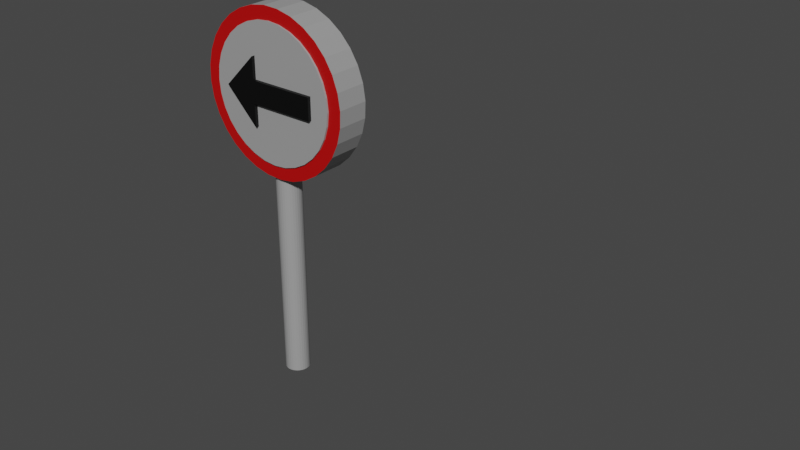# Source: sign_left.blend  (saved by Blender 3.0.42; exported with 4.5.12 LTS)
import bpy
from mathutils import Matrix  # noqa: F401  (used for matrix-valued properties, if any)

bpy.ops.wm.read_factory_settings(use_empty=True)
scene = bpy.context.scene
scene.name = 'Scene'

# ---- collections
col_collection = bpy.data.collections.new('Collection'); scene.collection.children.link(col_collection)

# ---- materials (node trees are filled in below, after node groups)
mat_material_004 = bpy.data.materials.new('Material.004')
mat_material_004.use_transparent_shadow = False
mat_material_001 = bpy.data.materials.new('Material.001')
mat_material_001.use_transparent_shadow = False
mat_material_005 = bpy.data.materials.new('Material.005')
mat_material_005.use_transparent_shadow = False

# ---- material node trees
mat_material_004.use_nodes = True; mat_material_004.node_tree.nodes.clear()
_N = mat_material_004.node_tree.nodes; _L = mat_material_004.node_tree.links
n0 = _N.new('ShaderNodeBsdfPrincipled'); n0.name = 'Principled BSDF'; n0.location = (10, 300)
n0.distribution = 'GGX'
n0.subsurface_method = 'RANDOM_WALK_SKIN'
n0.inputs[0].default_value = (0.3424, 0.3424, 0.3424, 1.0)
n0.inputs[3].default_value = 1.45
n0.inputs[27].default_value = (0.0, 0.0, 0.0, 1.0)
n0.inputs[28].default_value = 1.0
n1 = _N.new('ShaderNodeOutputMaterial'); n1.name = 'Material Output'; n1.location = (300, 300)
_L.new(n0.outputs[0], n1.inputs[0])
n1.is_active_output = True
mat_material_001.use_nodes = True; mat_material_001.node_tree.nodes.clear()
_N = mat_material_001.node_tree.nodes; _L = mat_material_001.node_tree.links
n0 = _N.new('ShaderNodeBsdfPrincipled'); n0.name = 'Principled BSDF'; n0.location = (10, 300)
n0.distribution = 'GGX'
n0.subsurface_method = 'RANDOM_WALK_SKIN'
n0.inputs[0].default_value = (0.5172, 0.0, 0.0, 1.0)
n0.inputs[3].default_value = 1.45
n0.inputs[27].default_value = (0.0, 0.0, 0.0, 1.0)
n0.inputs[28].default_value = 1.0
n1 = _N.new('ShaderNodeOutputMaterial'); n1.name = 'Material Output'; n1.location = (300, 300)
_L.new(n0.outputs[0], n1.inputs[0])
n1.is_active_output = True
mat_material_005.use_nodes = True; mat_material_005.node_tree.nodes.clear()
_N = mat_material_005.node_tree.nodes; _L = mat_material_005.node_tree.links
n0 = _N.new('ShaderNodeBsdfPrincipled'); n0.name = 'Principled BSDF'; n0.location = (10, 300)
n0.distribution = 'GGX'
n0.subsurface_method = 'RANDOM_WALK_SKIN'
n0.inputs[0].default_value = (0.0, 0.0, 0.0, 1.0)
n0.inputs[3].default_value = 1.45
n0.inputs[27].default_value = (0.0, 0.0, 0.0, 1.0)
n0.inputs[28].default_value = 1.0
n1 = _N.new('ShaderNodeOutputMaterial'); n1.name = 'Material Output'; n1.location = (300, 300)
_L.new(n0.outputs[0], n1.inputs[0])
n1.is_active_output = True

# ---- world
world_world = bpy.data.worlds.new('World'); scene.world = world_world
world_world.use_nodes = True; world_world.node_tree.nodes.clear()
_N = world_world.node_tree.nodes; _L = world_world.node_tree.links
n0 = _N.new('ShaderNodeOutputWorld'); n0.name = 'World Output'; n0.location = (300, 300)
n1 = _N.new('ShaderNodeBackground'); n1.name = 'Background'; n1.location = (10, 300)
n1.inputs[0].default_value = (0.05088, 0.05088, 0.05088, 1.0)
_L.new(n1.outputs[0], n0.inputs[0])
n0.is_active_output = True
world_world.color = (0.05088, 0.05088, 0.05088)
world_world.use_sun_shadow = False
world_world.sun_shadow_jitter_overblur = 0.0

# ---- meshes
me_cylinder = bpy.data.meshes.new('Cylinder')
me_cylinder.from_pydata([(-1.173e-05, 0.1015, 0.001703), (0.0001826, 0.1021, 1.792), (0.0199, 0.0995, 0.001703), (0.02026, 0.1001, 1.792), (0.03905, 0.09369, 0.001703), (0.03956, 0.09424, 1.792), (0.0567, 0.08425, 0.001703), (0.05735, 0.08473, 1.792), (0.07217, 0.07156, 0.001703), (0.07294, 0.07193, 1.792), (0.08486, 0.05609, 0.001703), (0.08574, 0.05634, 1.792), (0.0943, 0.03844, 0.001703), (0.09525, 0.03855, 1.792), (0.1001, 0.0193, 0.001703), (0.1011, 0.01925, 1.792), (0.1021, -0.000619, 0.001703), (0.1031, -0.0008284, 1.792), (0.1001, -0.02053, 0.001703), (0.1011, -0.0209, 1.792), (0.0943, -0.03968, 0.001703), (0.09525, -0.04021, 1.792), (0.08486, -0.05733, 0.001703), (0.08574, -0.058, 1.792), (0.07217, -0.0728, 0.001703), (0.07294, -0.07359, 1.792), (0.0567, -0.08549, 0.001703), (0.05735, -0.08639, 1.792), (0.03905, -0.09493, 0.001703), (0.03956, -0.0959, 1.792), (0.0199, -0.1007, 0.001703), (0.02026, -0.1018, 1.792), (-1.174e-05, -0.1027, 0.001703), (0.0001825, -0.1037, 1.792), (-0.01993, -0.1007, 0.001703), (-0.01989, -0.1018, 1.792), (-0.03907, -0.09493, 0.001703), (-0.0392, -0.0959, 1.792), (-0.05672, -0.08549, 0.001703), (-0.05699, -0.08639, 1.792), (-0.07219, -0.0728, 0.001703), (-0.07258, -0.07359, 1.792), (-0.08489, -0.05733, 0.001703), (-0.08538, -0.058, 1.792), (-0.09432, -0.03968, 0.001703), (-0.09489, -0.04021, 1.792), (-0.1001, -0.02053, 0.001703), (-0.1007, -0.0209, 1.792), (-0.1021, -0.000619, 0.001703), (-0.1027, -0.0008284, 1.792), (-0.1001, 0.0193, 0.001703), (-0.1007, 0.01925, 1.792), (-0.09432, 0.03844, 0.001703), (-0.09489, 0.03855, 1.792), (-0.08489, 0.05609, 0.001703), (-0.08538, 0.05634, 1.792), (-0.07219, 0.07156, 0.001703), (-0.07258, 0.07193, 1.792), (-0.05672, 0.08425, 0.001703), (-0.05699, 0.08473, 1.792), (-0.03907, 0.09369, 0.001703), (-0.0392, 0.09424, 1.792), (-0.01993, 0.0995, 0.001703), (-0.01989, 0.1001, 1.792), (0.3036, -0.1315, 1.849), (0.3038, 0.1375, 1.849), (0.417, -0.131, 1.919), (0.4172, 0.1379, 1.919), (0.5148, -0.1306, 2.009), (0.515, 0.1383, 2.009), (0.593, -0.1304, 2.116), (0.5933, 0.1386, 2.116), (0.6489, -0.1303, 2.237), (0.6491, 0.1387, 2.237), (0.6801, -0.1303, 2.366), (0.6803, 0.1386, 2.366), (0.6855, -0.1305, 2.499), (0.6857, 0.1385, 2.499), (0.6648, -0.1308, 2.63), (0.665, 0.1382, 2.63), (0.619, -0.1312, 2.755), (0.6192, 0.1377, 2.755), (0.5497, -0.1317, 2.868), (0.5499, 0.1372, 2.868), (0.4596, -0.1323, 2.966), (0.4598, 0.1366, 2.966), (0.3521, -0.133, 3.044), (0.3524, 0.1359, 3.044), (0.2315, -0.1337, 3.1), (0.2317, 0.1352, 3.1), (0.1023, -0.1345, 3.131), (0.1025, 0.1345, 3.131), (-0.03053, -0.1352, 3.137), (-0.03032, 0.1338, 3.137), (-0.1619, -0.1358, 3.116), (-0.1616, 0.1331, 3.116), (-0.2866, -0.1364, 3.07), (-0.2864, 0.1326, 3.07), (-0.4001, -0.1369, 3.001), (-0.3999, 0.1321, 3.001), (-0.4978, -0.1373, 2.911), (-0.4976, 0.1317, 2.911), (-0.5761, -0.1375, 2.803), (-0.5759, 0.1314, 2.803), (-0.6319, -0.1376, 2.683), (-0.6317, 0.1313, 2.683), (-0.6631, -0.1376, 2.554), (-0.6629, 0.1314, 2.554), (-0.6685, -0.1374, 2.421), (-0.6683, 0.1315, 2.421), (-0.6479, -0.1371, 2.289), (-0.6477, 0.1318, 2.289), (-0.602, -0.1367, 2.165), (-0.6018, 0.1323, 2.165), (-0.5327, -0.1361, 2.051), (-0.5325, 0.1328, 2.051), (-0.4426, -0.1355, 1.953), (-0.4424, 0.1334, 1.953), (-0.3352, -0.1349, 1.875), (-0.335, 0.1341, 1.875), (-0.2145, -0.1341, 1.819), (-0.2143, 0.1348, 1.819), (-0.08533, -0.1334, 1.788), (-0.08511, 0.1355, 1.788), (0.0475, -0.1327, 1.783), (0.04771, 0.1362, 1.783), (0.1788, -0.1321, 1.803), (0.179, 0.1369, 1.803), (0.006618, -0.1471, 1.894), (0.006618, 0.1502, 1.894), (0.1172, -0.1471, 1.905), (0.1172, 0.1502, 1.905), (0.2235, -0.1471, 1.938), (0.2235, 0.1502, 1.938), (0.3215, -0.1471, 1.99), (0.3215, 0.1502, 1.99), (0.4074, -0.1471, 2.061), (0.4074, 0.1502, 2.061), (0.4779, -0.1471, 2.146), (0.4779, 0.1502, 2.146), (0.5303, -0.1471, 2.244), (0.5303, 0.1502, 2.244), (0.5625, -0.1471, 2.351), (0.5625, 0.1502, 2.351), (0.5734, -0.1471, 2.461), (0.5734, 0.1502, 2.461), (0.5625, -0.1471, 2.572), (0.5625, 0.1502, 2.572), (0.5303, -0.1471, 2.678), (0.5303, 0.1502, 2.678), (0.4779, -0.1471, 2.776), (0.4779, 0.1502, 2.776), (0.4074, -0.1471, 2.862), (0.4074, 0.1502, 2.862), (0.3215, -0.1471, 2.933), (0.3215, 0.1502, 2.933), (0.2235, -0.1471, 2.985), (0.2235, 0.1502, 2.985), (0.1172, -0.1471, 3.017), (0.1172, 0.1502, 3.017), (0.006618, -0.1471, 3.028), (0.006618, 0.1502, 3.028), (-0.104, -0.1471, 3.017), (-0.104, 0.1502, 3.017), (-0.2103, -0.1471, 2.985), (-0.2103, 0.1502, 2.985), (-0.3083, -0.1471, 2.933), (-0.3083, 0.1502, 2.933), (-0.3942, -0.1471, 2.862), (-0.3942, 0.1502, 2.862), (-0.4647, -0.1471, 2.776), (-0.4647, 0.1502, 2.776), (-0.517, -0.1471, 2.678), (-0.517, 0.1502, 2.678), (-0.5493, -0.1471, 2.572), (-0.5493, 0.1502, 2.572), (-0.5602, -0.1471, 2.461), (-0.5602, 0.1502, 2.461), (-0.5493, -0.1471, 2.351), (-0.5493, 0.1502, 2.351), (-0.517, -0.1471, 2.244), (-0.517, 0.1502, 2.244), (-0.4647, -0.1471, 2.146), (-0.4647, 0.1502, 2.146), (-0.3942, -0.1471, 2.061), (-0.3942, 0.1502, 2.061), (-0.3083, -0.1471, 1.99), (-0.3083, 0.1502, 1.99), (-0.2103, -0.1471, 1.938), (-0.2103, 0.1502, 1.938), (-0.104, -0.1471, 1.905), (-0.104, 0.1502, 1.905), (2.921, -0.002135, 3.385), (0.4364, -0.002135, 3.358), (2.921, -0.00171, 3.387), (0.438, -0.002135, 3.388), (0.4357, -0.002135, 3.388), (0.03727, -0.002135, 3.074), (-0.1478, -0.1748, 2.177), (-0.1478, -0.1748, 2.739), (-0.1478, -0.0645, 2.177), (-0.1478, -0.0645, 2.739), (-0.1488, -0.1748, 2.739), (-0.4297, -0.1748, 2.458), (-0.4297, -0.0645, 2.458), (-0.1488, -0.0645, 2.739), (-0.4297, -0.1748, 2.458), (-0.1488, -0.1748, 2.177), (-0.1488, -0.0645, 2.177), (-0.4297, -0.0645, 2.458), (-0.1478, -0.0645, 2.551), (-0.1478, -0.0645, 2.364), (-0.1478, -0.1748, 2.551), (-0.1478, -0.1748, 2.364), (0.4123, -0.0645, 2.551), (0.4123, -0.0645, 2.364), (0.4123, -0.1748, 2.551), (0.4123, -0.1748, 2.364), (-0.1478, -0.0645, 2.177), (-0.1478, -0.0645, 2.739), (-0.4297, -0.0645, 2.458), (-0.1488, -0.0645, 2.739), (-0.1488, -0.0645, 2.177), (-0.4297, -0.0645, 2.458), (-0.1478, -0.0645, 2.551), (-0.1478, -0.0645, 2.364), (0.4123, -0.0645, 2.551), (0.4123, -0.0645, 2.364), (-0.1458, 0.06169, 2.177), (-0.1458, 0.06169, 2.739), (-0.1458, 0.172, 2.177), (-0.1458, 0.172, 2.739), (-0.1468, 0.06169, 2.739), (-0.4278, 0.06169, 2.458), (-0.4278, 0.172, 2.458), (-0.1468, 0.172, 2.739), (-0.4278, 0.06169, 2.458), (-0.1468, 0.06169, 2.177), (-0.1468, 0.172, 2.177), (-0.4278, 0.172, 2.458), (-0.1458, 0.172, 2.552), (-0.1458, 0.172, 2.365), (-0.1458, 0.06169, 2.552), (-0.1458, 0.06169, 2.365), (0.4142, 0.172, 2.552), (0.4142, 0.172, 2.365), (0.4142, 0.06169, 2.552), (0.4142, 0.06169, 2.365), (-0.1458, 0.172, 2.177), (-0.1458, 0.172, 2.739), (-0.4278, 0.172, 2.458), (-0.1468, 0.172, 2.739), (-0.1468, 0.172, 2.177), (-0.4278, 0.172, 2.458), (-0.1458, 0.172, 2.552), (-0.1458, 0.172, 2.365), (0.4142, 0.172, 2.552), (0.4142, 0.172, 2.365)], [(192, 194), (196, 195)], [(0, 1, 3, 2), (2, 3, 5, 4), (4, 5, 7, 6), (6, 7, 9, 8), (8, 9, 11, 10), (10, 11, 13, 12), (12, 13, 15, 14), (14, 15, 17, 16), (16, 17, 19, 18), (18, 19, 21, 20), (20, 21, 23, 22), (22, 23, 25, 24), (24, 25, 27, 26), (26, 27, 29, 28), (28, 29, 31, 30), (30, 31, 33, 32), (32, 33, 35, 34), (34, 35, 37, 36), (36, 37, 39, 38), (38, 39, 41, 40), (40, 41, 43, 42), (42, 43, 45, 44), (44, 45, 47, 46), (46, 47, 49, 48), (48, 49, 51, 50), (50, 51, 53, 52), (52, 53, 55, 54), (54, 55, 57, 56), (56, 57, 59, 58), (58, 59, 61, 60), (3, 1, 63, 61, 59, 57, 55, 53, 51, 49, 47, 45, 43, 41, 39, 37, 35, 33, 31, 29, 27, 25, 23, 21, 19, 17, 15, 13, 11, 9, 7, 5), (60, 61, 63, 62), (62, 63, 1, 0), (0, 2, 4, 6, 8, 10, 12, 14, 16, 18, 20, 22, 24, 26, 28, 30, 32, 34, 36, 38, 40, 42, 44, 46, 48, 50, 52, 54, 56, 58, 60, 62), (64, 65, 67, 66), (66, 67, 69, 68), (68, 69, 71, 70), (70, 71, 73, 72), (72, 73, 75, 74), (74, 75, 77, 76), (76, 77, 79, 78), (78, 79, 81, 80), (80, 81, 83, 82), (82, 83, 85, 84), (84, 85, 87, 86), (86, 87, 89, 88), (88, 89, 91, 90), (90, 91, 93, 92), (92, 93, 95, 94), (94, 95, 97, 96), (96, 97, 99, 98), (98, 99, 101, 100), (100, 101, 103, 102), (102, 103, 105, 104), (104, 105, 107, 106), (106, 107, 109, 108), (108, 109, 111, 110), (110, 111, 113, 112), (112, 113, 115, 114), (114, 115, 117, 116), (116, 117, 119, 118), (118, 119, 121, 120), (120, 121, 123, 122), (122, 123, 125, 124), (67, 65, 127, 125, 123, 121, 119, 117, 115, 113, 111, 109, 107, 105, 103, 101, 99, 97, 95, 93, 91, 89, 87, 85, 83, 81, 79, 77, 75, 73, 71, 69), (124, 125, 127, 126), (126, 127, 65, 64), (64, 66, 68, 70, 72, 74, 76, 78, 80, 82, 84, 86, 88, 90, 92, 94, 96, 98, 100, 102, 104, 106, 108, 110, 112, 114, 116, 118, 120, 122, 124, 126), (128, 129, 131, 130), (130, 131, 133, 132), (132, 133, 135, 134), (134, 135, 137, 136), (136, 137, 139, 138), (138, 139, 141, 140), (140, 141, 143, 142), (142, 143, 145, 144), (144, 145, 147, 146), (146, 147, 149, 148), (148, 149, 151, 150), (150, 151, 153, 152), (152, 153, 155, 154), (154, 155, 157, 156), (156, 157, 159, 158), (158, 159, 161, 160), (160, 161, 163, 162), (162, 163, 165, 164), (164, 165, 167, 166), (166, 167, 169, 168), (168, 169, 171, 170), (170, 171, 173, 172), (172, 173, 175, 174), (174, 175, 177, 176), (176, 177, 179, 178), (178, 179, 181, 180), (180, 181, 183, 182), (182, 183, 185, 184), (184, 185, 187, 186), (186, 187, 189, 188), (131, 129, 191, 189, 187, 185, 183, 181, 179, 177, 175, 173, 171, 169, 167, 165, 163, 161, 159, 157, 155, 153, 151, 149, 147, 145, 143, 141, 139, 137, 135, 133), (188, 189, 191, 190), (190, 191, 129, 128), (128, 130, 132, 134, 136, 138, 140, 142, 144, 146, 148, 150, 152, 154, 156, 158, 160, 162, 164, 166, 168, 170, 172, 174, 176, 178, 180, 182, 184, 186, 188, 190), (201, 205, 202, 199), (210, 201, 199, 212), (198, 213, 212, 199, 202, 203, 206, 207), (202, 205, 204, 203), (206, 203, 204, 209), (208, 207, 206, 209), (208, 200, 198, 207), (200, 211, 213, 198), (210, 212, 216, 214), (215, 214, 216, 217), (212, 213, 217, 216), (213, 211, 215, 217), (222, 223, 220, 221, 219, 224, 225, 218), (225, 224, 226, 227), (240, 231, 229, 242), (228, 243, 242, 229, 232, 233, 236, 237), (232, 235, 234, 233), (238, 237, 236, 239), (230, 241, 243, 228), (240, 242, 246, 244), (245, 244, 246, 247), (242, 243, 247, 246), (243, 241, 245, 247), (252, 253, 250, 251, 249, 254, 255, 248), (255, 254, 256, 257)])
me_cylinder.polygons.foreach_set('material_index', [0, 0, 0, 0, 0, 0, 0, 0, 0, 0, 0, 0, 0, 0, 0, 0, 0, 0, 0, 0, 0, 0, 0, 0, 0, 0, 0, 0, 0, 0, 0, 0, 0, 0, 0, 0, 0, 0, 0, 0, 0, 0, 0, 0, 0, 0, 0, 0, 0, 0, 0, 0, 0, 0, 0, 0, 0, 0, 0, 0, 0, 0, 0, 0, 1, 0, 0, 1, 0, 0, 0, 0, 0, 0, 0, 0, 0, 0, 0, 0, 0, 0, 0, 0, 0, 0, 0, 0, 0, 0, 0, 0, 0, 0, 0, 0, 0, 0, 0, 0, 0, 0, 0, 2, 2, 2, 0, 2, 0, 2, 2, 2, 2, 2, 2, 2, 2, 2, 2, 2, 2, 2, 2, 2, 2, 2, 2])
_uv = me_cylinder.uv_layers.new(name='UVMap')
_uv.uv.foreach_set('vector', [1.0, 0.5, 1.0, 1.0, 0.9688, 1.0, 0.9688, 0.5, 0.9688, 0.5, 0.9688, 1.0, 0.9375, 1.0, 0.9375, 0.5, 0.9375, 0.5, 0.9375, 1.0, 0.9062, 1.0, 0.9062, 0.5, 0.9062, 0.5, 0.9062, 1.0, 0.875, 1.0, 0.875, 0.5, 0.875, 0.5, 0.875, 1.0, 0.8438, 1.0, 0.8438, 0.5, 0.8438, 0.5, 0.8438, 1.0, 0.8125, 1.0, 0.8125, 0.5, 0.8125, 0.5, 0.8125, 1.0, 0.7812, 1.0, 0.7812, 0.5, 0.7812, 0.5, 0.7812, 1.0, 0.75, 1.0, 0.75, 0.5, 0.75, 0.5, 0.75, 1.0, 0.7188, 1.0, 0.7188, 0.5, 0.7188, 0.5, 0.7188, 1.0, 0.6875, 1.0, 0.6875, 0.5, 0.6875, 0.5, 0.6875, 1.0, 0.6562, 1.0, 0.6562, 0.5, 0.6562, 0.5, 0.6562, 1.0, 0.625, 1.0, 0.625, 0.5, 0.625, 0.5, 0.625, 1.0, 0.5938, 1.0, 0.5938, 0.5, 0.5938, 0.5, 0.5938, 1.0, 0.5625, 1.0, 0.5625, 0.5, 0.5625, 0.5, 0.5625, 1.0, 0.5312, 1.0, 0.5312, 0.5, 0.5312, 0.5, 0.5312, 1.0, 0.5, 1.0, 0.5, 0.5, 0.5, 0.5, 0.5, 1.0, 0.4688, 1.0, 0.4688, 0.5, 0.4688, 0.5, 0.4688, 1.0, 0.4375, 1.0, 0.4375, 0.5, 0.4375, 0.5, 0.4375, 1.0, 0.4062, 1.0, 0.4062, 0.5, 0.4062, 0.5, 0.4062, 1.0, 0.375, 1.0, 0.375, 0.5, 0.375, 0.5, 0.375, 1.0, 0.3438, 1.0, 0.3438, 0.5, 0.3438, 0.5, 0.3438, 1.0, 0.3125, 1.0, 0.3125, 0.5, 0.3125, 0.5, 0.3125, 1.0, 0.2812, 1.0, 0.2812, 0.5, 0.2812, 0.5, 0.2812, 1.0, 0.25, 1.0, 0.25, 0.5, 0.25, 0.5, 0.25, 1.0, 0.2188, 1.0, 0.2188, 0.5, 0.2188, 0.5, 0.2188, 1.0, 0.1875, 1.0, 0.1875, 0.5, 0.1875, 0.5, 0.1875, 1.0, 0.1562, 1.0, 0.1562, 0.5, 0.1562, 0.5, 0.1562, 1.0, 0.125, 1.0, 0.125, 0.5, 0.125, 0.5, 0.125, 1.0, 0.09375, 1.0, 0.09375, 0.5, 0.09375, 0.5, 0.09375, 1.0, 0.0625, 1.0, 0.0625, 0.5, 0.2968, 0.4854, 0.25, 0.49, 0.2032, 0.4854, 0.1582, 0.4717, 0.1167, 0.4496, 0.08029, 0.4197, 0.05045, 0.3833, 0.02827, 0.3418, 0.01461, 0.2968, 0.01, 0.25, 0.01461, 0.2032, 0.02827, 0.1582, 0.05045, 0.1167, 0.08029, 0.08029, 0.1167, 0.05045, 0.1582, 0.02827, 0.2032, 0.01461, 0.25, 0.01, 0.2968, 0.01461, 0.3418, 0.02827, 0.3833, 0.05045, 0.4197, 0.08029, 0.4496, 0.1167, 0.4717, 0.1582, 0.4854, 0.2032, 0.49, 0.25, 0.4854, 0.2968, 0.4717, 0.3418, 0.4496, 0.3833, 0.4197, 0.4197, 0.3833, 0.4496, 0.3418, 0.4717, 0.0625, 0.5, 0.0625, 1.0, 0.03125, 1.0, 0.03125, 0.5, 0.03125, 0.5, 0.03125, 1.0, 0.0, 1.0, 0.0, 0.5, 0.75, 0.49, 0.7968, 0.4854, 0.8418, 0.4717, 0.8833, 0.4496, 0.9197, 0.4197, 0.9496, 0.3833, 0.9717, 0.3418, 0.9854, 0.2968, 0.99, 0.25, 0.9854, 0.2032, 0.9717, 0.1582, 0.9496, 0.1167, 0.9197, 0.08029, 0.8833, 0.05045, 0.8418, 0.02827, 0.7968, 0.01461, 0.75, 0.01, 0.7032, 0.01461, 0.6582, 0.02827, 0.6167, 0.05045, 0.5803, 0.08029, 0.5504, 0.1167, 0.5283, 0.1582, 0.5146, 0.2032, 0.51, 0.25, 0.5146, 0.2968, 0.5283, 0.3418, 0.5504, 0.3833, 0.5803, 0.4197, 0.6167, 0.4496, 0.6582, 0.4717, 0.7032, 0.4854, 1.0, 0.5, 1.0, 1.0, 0.9688, 1.0, 0.9688, 0.5, 0.9688, 0.5, 0.9688, 1.0, 0.9375, 1.0, 0.9375, 0.5, 0.9375, 0.5, 0.9375, 1.0, 0.9062, 1.0, 0.9062, 0.5, 0.9062, 0.5, 0.9062, 1.0, 0.875, 1.0, 0.875, 0.5, 0.875, 0.5, 0.875, 1.0, 0.8438, 1.0, 0.8438, 0.5, 0.8438, 0.5, 0.8438, 1.0, 0.8125, 1.0, 0.8125, 0.5, 0.8125, 0.5, 0.8125, 1.0, 0.7812, 1.0, 0.7812, 0.5, 0.7812, 0.5, 0.7812, 1.0, 0.75, 1.0, 0.75, 0.5, 0.75, 0.5, 0.75, 1.0, 0.7188, 1.0, 0.7188, 0.5, 0.7188, 0.5, 0.7188, 1.0, 0.6875, 1.0, 0.6875, 0.5, 0.6875, 0.5, 0.6875, 1.0, 0.6562, 1.0, 0.6562, 0.5, 0.6562, 0.5, 0.6562, 1.0, 0.625, 1.0, 0.625, 0.5, 0.625, 0.5, 0.625, 1.0, 0.5938, 1.0, 0.5938, 0.5, 0.5938, 0.5, 0.5938, 1.0, 0.5625, 1.0, 0.5625, 0.5, 0.5625, 0.5, 0.5625, 1.0, 0.5312, 1.0, 0.5312, 0.5, 0.5312, 0.5, 0.5312, 1.0, 0.5, 1.0, 0.5, 0.5, 0.5, 0.5, 0.5, 1.0, 0.4688, 1.0, 0.4688, 0.5, 0.4688, 0.5, 0.4688, 1.0, 0.4375, 1.0, 0.4375, 0.5, 0.4375, 0.5, 0.4375, 1.0, 0.4062, 1.0, 0.4062, 0.5, 0.4062, 0.5, 0.4062, 1.0, 0.375, 1.0, 0.375, 0.5, 0.375, 0.5, 0.375, 1.0, 0.3438, 1.0, 0.3438, 0.5, 0.3438, 0.5, 0.3438, 1.0, 0.3125, 1.0, 0.3125, 0.5, 0.3125, 0.5, 0.3125, 1.0, 0.2812, 1.0, 0.2812, 0.5, 0.2812, 0.5, 0.2812, 1.0, 0.25, 1.0, 0.25, 0.5, 0.25, 0.5, 0.25, 1.0, 0.2188, 1.0, 0.2188, 0.5, 0.2188, 0.5, 0.2188, 1.0, 0.1875, 1.0, 0.1875, 0.5, 0.1875, 0.5, 0.1875, 1.0, 0.1562, 1.0, 0.1562, 0.5, 0.1562, 0.5, 0.1562, 1.0, 0.125, 1.0, 0.125, 0.5, 0.125, 0.5, 0.125, 1.0, 0.09375, 1.0, 0.09375, 0.5, 0.09375, 0.5, 0.09375, 1.0, 0.0625, 1.0, 0.0625, 0.5, 0.2968, 0.4854, 0.25, 0.49, 0.2032, 0.4854, 0.1582, 0.4717, 0.1167, 0.4496, 0.08029, 0.4197, 0.05045, 0.3833, 0.02827, 0.3418, 0.01461, 0.2968, 0.01, 0.25, 0.01461, 0.2032, 0.02827, 0.1582, 0.05045, 0.1167, 0.08029, 0.08029, 0.1167, 0.05045, 0.1582, 0.02827, 0.2032, 0.01461, 0.25, 0.01, 0.2968, 0.01461, 0.3418, 0.02827, 0.3833, 0.05045, 0.4197, 0.08029, 0.4496, 0.1167, 0.4717, 0.1582, 0.4854, 0.2032, 0.49, 0.25, 0.4854, 0.2968, 0.4717, 0.3418, 0.4496, 0.3833, 0.4197, 0.4197, 0.3833, 0.4496, 0.3418, 0.4717, 0.0625, 0.5, 0.0625, 1.0, 0.03125, 1.0, 0.03125, 0.5, 0.03125, 0.5, 0.03125, 1.0, 0.0, 1.0, 0.0, 0.5, 0.75, 0.49, 0.7968, 0.4854, 0.8418, 0.4717, 0.8833, 0.4496, 0.9197, 0.4197, 0.9496, 0.3833, 0.9717, 0.3418, 0.9854, 0.2968, 0.99, 0.25, 0.9854, 0.2032, 0.9717, 0.1582, 0.9496, 0.1167, 0.9197, 0.08029, 0.8833, 0.05045, 0.8418, 0.02827, 0.7968, 0.01461, 0.75, 0.01, 0.7032, 0.01461, 0.6582, 0.02827, 0.6167, 0.05045, 0.5803, 0.08029, 0.5504, 0.1167, 0.5283, 0.1582, 0.5146, 0.2032, 0.51, 0.25, 0.5146, 0.2968, 0.5283, 0.3418, 0.5504, 0.3833, 0.5803, 0.4197, 0.6167, 0.4496, 0.6582, 0.4717, 0.7032, 0.4854, 1.0, 0.5, 1.0, 1.0, 0.9688, 1.0, 0.9688, 0.5, 0.9688, 0.5, 0.9688, 1.0, 0.9375, 1.0, 0.9375, 0.5, 0.9375, 0.5, 0.9375, 1.0, 0.9062, 1.0, 0.9062, 0.5, 0.9062, 0.5, 0.9062, 1.0, 0.875, 1.0, 0.875, 0.5, 0.875, 0.5, 0.875, 1.0, 0.8438, 1.0, 0.8438, 0.5, 0.8438, 0.5, 0.8438, 1.0, 0.8125, 1.0, 0.8125, 0.5, 0.8125, 0.5, 0.8125, 1.0, 0.7812, 1.0, 0.7812, 0.5, 0.7812, 0.5, 0.7812, 1.0, 0.75, 1.0, 0.75, 0.5, 0.75, 0.5, 0.75, 1.0, 0.7188, 1.0, 0.7188, 0.5, 0.7188, 0.5, 0.7188, 1.0, 0.6875, 1.0, 0.6875, 0.5, 0.6875, 0.5, 0.6875, 1.0, 0.6562, 1.0, 0.6562, 0.5, 0.6562, 0.5, 0.6562, 1.0, 0.625, 1.0, 0.625, 0.5, 0.625, 0.5, 0.625, 1.0, 0.5938, 1.0, 0.5938, 0.5, 0.5938, 0.5, 0.5938, 1.0, 0.5625, 1.0, 0.5625, 0.5, 0.5625, 0.5, 0.5625, 1.0, 0.5312, 1.0, 0.5312, 0.5, 0.5312, 0.5, 0.5312, 1.0, 0.5, 1.0, 0.5, 0.5, 0.5, 0.5, 0.5, 1.0, 0.4688, 1.0, 0.4688, 0.5, 0.4688, 0.5, 0.4688, 1.0, 0.4375, 1.0, 0.4375, 0.5, 0.4375, 0.5, 0.4375, 1.0, 0.4062, 1.0, 0.4062, 0.5, 0.4062, 0.5, 0.4062, 1.0, 0.375, 1.0, 0.375, 0.5, 0.375, 0.5, 0.375, 1.0, 0.3438, 1.0, 0.3438, 0.5, 0.3438, 0.5, 0.3438, 1.0, 0.3125, 1.0, 0.3125, 0.5, 0.3125, 0.5, 0.3125, 1.0, 0.2812, 1.0, 0.2812, 0.5, 0.2812, 0.5, 0.2812, 1.0, 0.25, 1.0, 0.25, 0.5, 0.25, 0.5, 0.25, 1.0, 0.2188, 1.0, 0.2188, 0.5, 0.2188, 0.5, 0.2188, 1.0, 0.1875, 1.0, 0.1875, 0.5, 0.1875, 0.5, 0.1875, 1.0, 0.1562, 1.0, 0.1562, 0.5, 0.1562, 0.5, 0.1562, 1.0, 0.125, 1.0, 0.125, 0.5, 0.125, 0.5, 0.125, 1.0, 0.09375, 1.0, 0.09375, 0.5, 0.09375, 0.5, 0.09375, 1.0, 0.0625, 1.0, 0.0625, 0.5, 0.2968, 0.4854, 0.25, 0.49, 0.2032, 0.4854, 0.1582, 0.4717, 0.1167, 0.4496, 0.08029, 0.4197, 0.05045, 0.3833, 0.02827, 0.3418, 0.01461, 0.2968, 0.01, 0.25, 0.01461, 0.2032, 0.02827, 0.1582, 0.05045, 0.1167, 0.08029, 0.08029, 0.1167, 0.05045, 0.1582, 0.02827, 0.2032, 0.01461, 0.25, 0.01, 0.2968, 0.01461, 0.3418, 0.02827, 0.3833, 0.05045, 0.4197, 0.08029, 0.4496, 0.1167, 0.4717, 0.1582, 0.4854, 0.2032, 0.49, 0.25, 0.4854, 0.2968, 0.4717, 0.3418, 0.4496, 0.3833, 0.4197, 0.4197, 0.3833, 0.4496, 0.3418, 0.4717, 0.0625, 0.5, 0.0625, 1.0, 0.03125, 1.0, 0.03125, 0.5, 0.03125, 0.5, 0.03125, 1.0, 0.0, 1.0, 0.0, 0.5, 0.75, 0.49, 0.7968, 0.4854, 0.8418, 0.4717, 0.8833, 0.4496, 0.9197, 0.4197, 0.9496, 0.3833, 0.9717, 0.3418, 0.9854, 0.2968, 0.99, 0.25, 0.9854, 0.2032, 0.9717, 0.1582, 0.9496, 0.1167, 0.9197, 0.08029, 0.8833, 0.05045, 0.8418, 0.02827, 0.7968, 0.01461, 0.75, 0.01, 0.7032, 0.01461, 0.6582, 0.02827, 0.6167, 0.05045, 0.5803, 0.08029, 0.5504, 0.1167, 0.5283, 0.1582, 0.5146, 0.2032, 0.51, 0.25, 0.5146, 0.2968, 0.5283, 0.3418, 0.5504, 0.3833, 0.5803, 0.4197, 0.6167, 0.4496, 0.6582, 0.4717, 0.7032, 0.4854, 0.625, 0.5, 0.75, 0.5, 0.75, 0.75, 0.625, 0.75, 0.5417, 0.5, 0.625, 0.5, 0.625, 0.75, 0.5417, 0.75, 0.375, 0.75, 0.4583, 0.75, 0.5417, 0.75, 0.625, 0.75, 0.625, 0.875, 0.5, 1.0, 0.5, 1.0, 0.375, 0.875, 0.625, 0.0, 0.625, 0.25, 0.5, 0.25, 0.5, 0.0, 0.5, 0.0, 0.5, 0.0, 0.5, 0.25, 0.5, 0.25, 0.25, 0.5, 0.25, 0.75, 0.125, 0.75, 0.125, 0.5, 0.25, 0.5, 0.375, 0.5, 0.375, 0.75, 0.25, 0.75, 0.375, 0.5, 0.4583, 0.5, 0.4583, 0.75, 0.375, 0.75, 0.5417, 0.5, 0.5417, 0.75, 0.5417, 0.75, 0.5417, 0.5, 0.4583, 0.5, 0.5417, 0.5, 0.5417, 0.75, 0.4583, 0.75, 0.5417, 0.75, 0.4583, 0.75, 0.4583, 0.75, 0.5417, 0.75, 0.4583, 0.75, 0.4583, 0.5, 0.4583, 0.5, 0.4583, 0.75, 0.375, 0.375, 0.5, 0.25, 0.5, 0.25, 0.625, 0.375, 0.625, 0.5, 0.5417, 0.5, 0.4583, 0.5, 0.375, 0.5, 0.4583, 0.5, 0.5417, 0.5, 0.5417, 0.5, 0.4583, 0.5, 0.5417, 0.5, 0.625, 0.5, 0.625, 0.75, 0.5417, 0.75, 0.375, 0.75, 0.4583, 0.75, 0.5417, 0.75, 0.625, 0.75, 0.625, 0.875, 0.5, 1.0, 0.5, 1.0, 0.375, 0.875, 0.625, 0.0, 0.625, 0.25, 0.5, 0.25, 0.5, 0.0, 0.25, 0.5, 0.25, 0.75, 0.125, 0.75, 0.125, 0.5, 0.375, 0.5, 0.4583, 0.5, 0.4583, 0.75, 0.375, 0.75, 0.5417, 0.5, 0.5417, 0.75, 0.5417, 0.75, 0.5417, 0.5, 0.4583, 0.5, 0.5417, 0.5, 0.5417, 0.75, 0.4583, 0.75, 0.5417, 0.75, 0.4583, 0.75, 0.4583, 0.75, 0.5417, 0.75, 0.4583, 0.75, 0.4583, 0.5, 0.4583, 0.5, 0.4583, 0.75, 0.375, 0.375, 0.5, 0.25, 0.5, 0.25, 0.625, 0.375, 0.625, 0.5, 0.5417, 0.5, 0.4583, 0.5, 0.375, 0.5, 0.4583, 0.5, 0.5417, 0.5, 0.5417, 0.5, 0.4583, 0.5])
me_cylinder.materials.append(mat_material_004)
me_cylinder.materials.append(mat_material_001)
me_cylinder.materials.append(mat_material_005)
me_cylinder.use_remesh_fix_poles = True
me_cylinder.use_remesh_preserve_attributes = False
me_cylinder.update()

# ---- objects
ob_cylinder = bpy.data.objects.new('Cylinder', me_cylinder)

# ---- transforms, parenting, visibility, modifiers, constraints
ob_cylinder.location = (0.0, 0.0, 0.0)

# ---- collection membership
col_collection.objects.link(ob_cylinder)

# ---- scene / render settings (as saved in the file)
scene.frame_start = 1; scene.frame_end = 250; scene.frame_set(119)
scene.render.engine = 'BLENDER_EEVEE_NEXT'
scene.cycles.sampling_pattern = 'TABULATED_SOBOL'
scene.cycles.use_light_tree = False
scene.view_settings.view_transform = 'Filmic'
bpy.context.view_layer.update()

# ---- added for rendering (the .blend has no active camera and no usable light): camera, sun
cam_auto = bpy.data.cameras.new('AutoCamera')
cam_auto.lens = 50.0
cam_auto.sensor_width = 36.0
cam_auto.clip_end = 1000.0
ob_auto_camera = bpy.data.objects.new('AutoCamera', cam_auto)
scene.collection.objects.link(ob_auto_camera)
ob_auto_camera.location = (5.70392, -5.49431, 5.35688)
ob_auto_camera.rotation_euler = (1.09748, -7.21219e-08, 0.694738)
scene.camera = ob_auto_camera
light_auto_sun = bpy.data.lights.new('AutoSun', 'SUN')
light_auto_sun.energy = 3.0
light_auto_sun.angle = 0.0523599
ob_auto_sun = bpy.data.objects.new('AutoSun', light_auto_sun)
scene.collection.objects.link(ob_auto_sun)
ob_auto_sun.rotation_euler = (0.872665, 0.174533, 0.523599)
bpy.context.view_layer.update()
